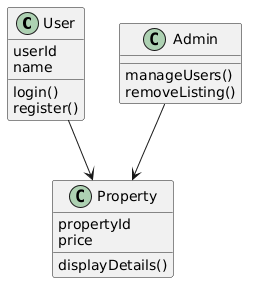

The diagram above was rendered by PlantUML. Its source (embedded in the PNG):
@startuml
class User {
  userId
  name
  login()
  register()
}

class Property {
  propertyId
  price
  displayDetails()
}

class Admin {
  manageUsers()
  removeListing()
}

User --> Property
Admin --> Property
@enduml